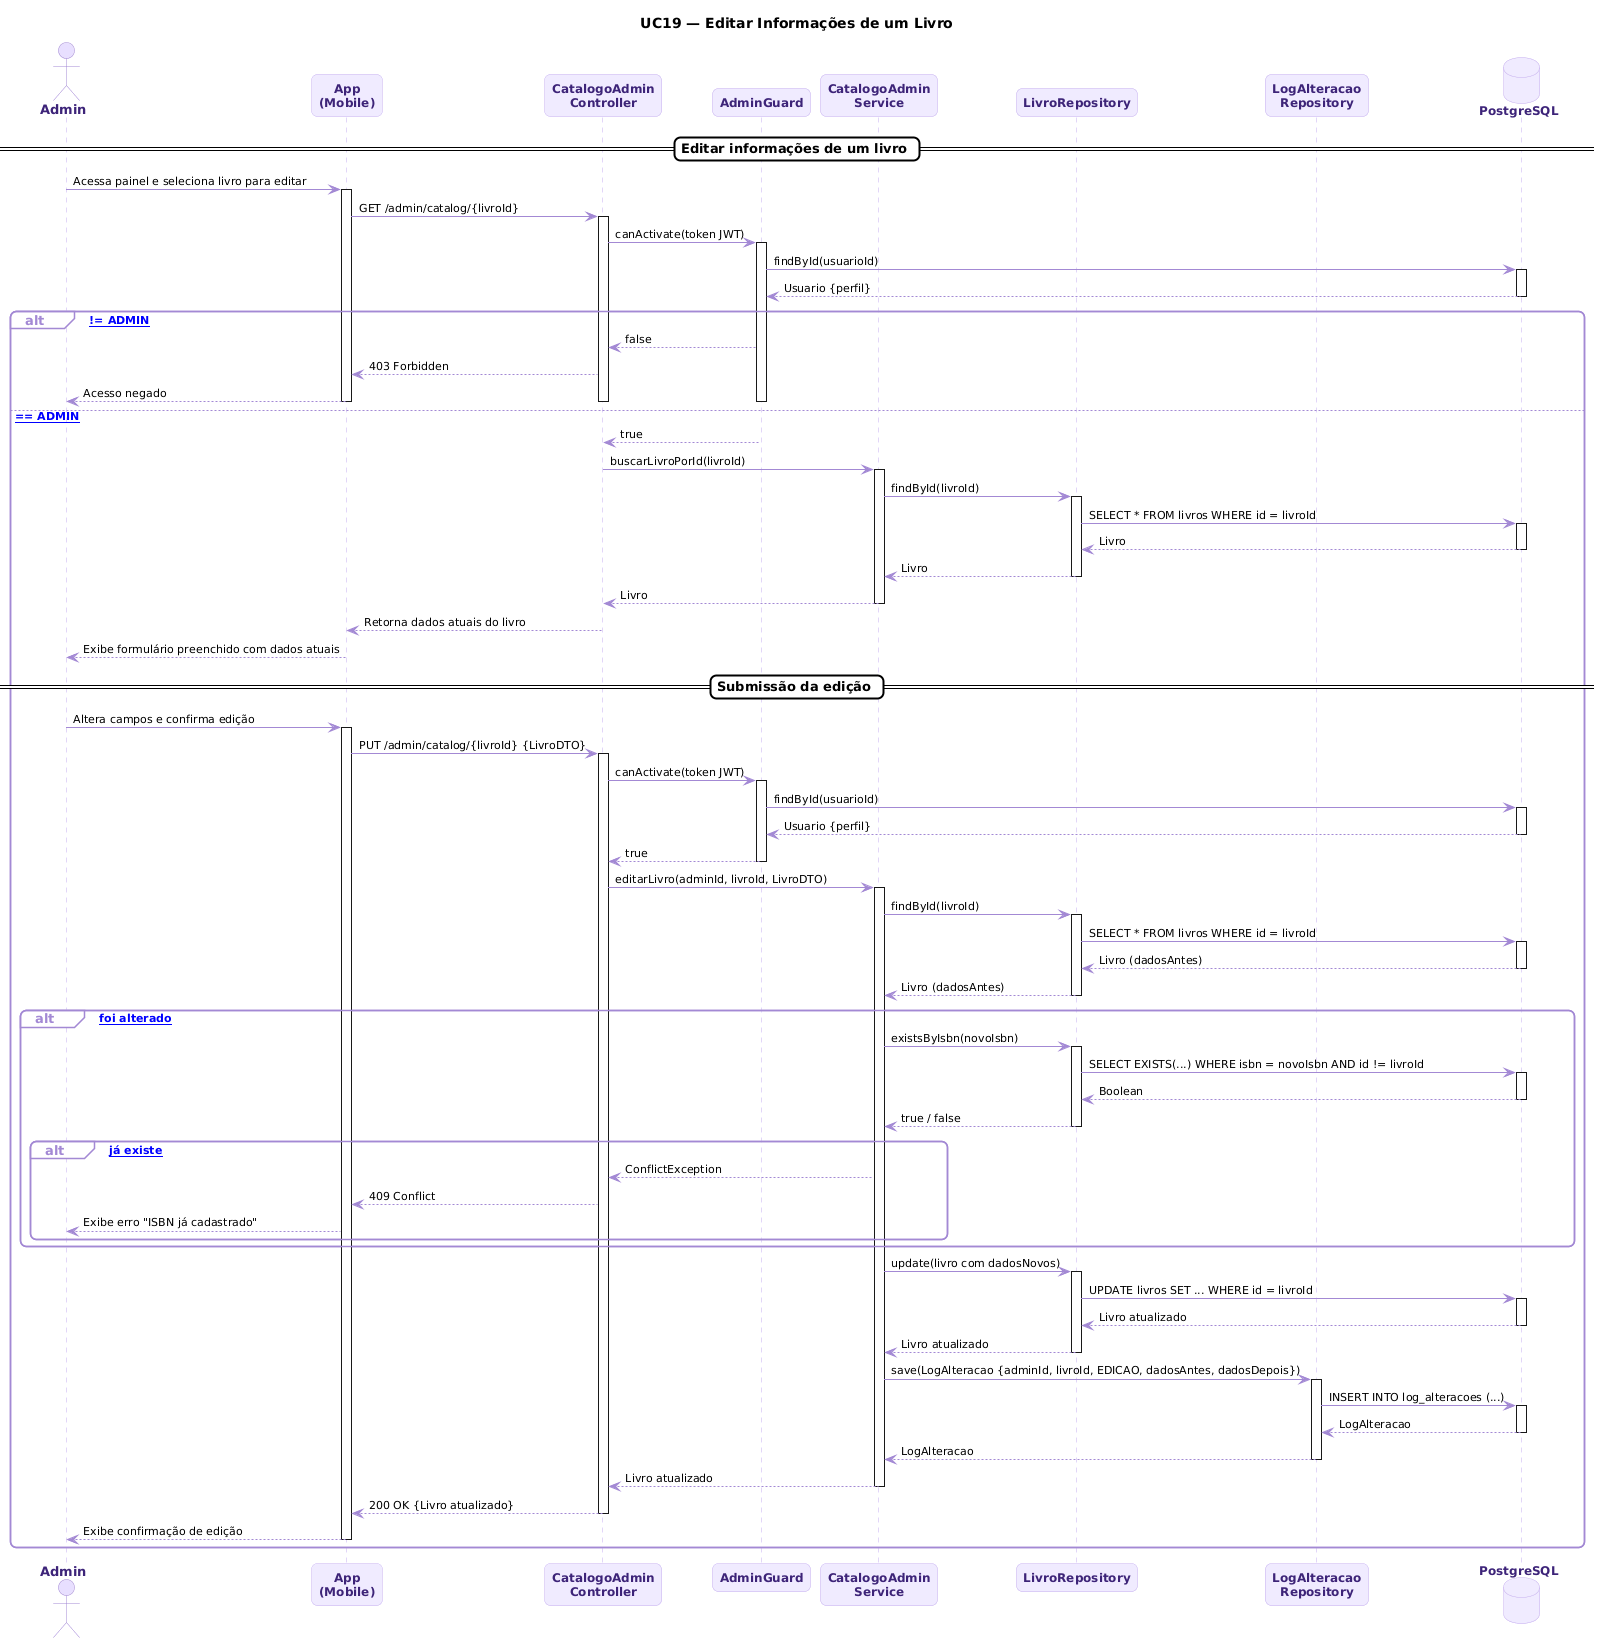

The diagram above was rendered by PlantUML. Its source (embedded in the PNG):
@startuml
skinparam backgroundColor #FFFFFF
skinparam sequenceArrowColor #A389D4
skinparam sequenceArrowFontColor #000000
skinparam sequenceArrowFontSize 11
skinparam participant {
  BackgroundColor #F0EBFF
  BorderColor #C4ADEE
  FontColor #3D2478
  FontSize 12
  FontStyle bold
}
skinparam database {
  BackgroundColor #F0EBFF
  BorderColor #C4ADEE
  FontColor #3D2478
  FontSize 12
  FontStyle bold
}
skinparam actor {
  BackgroundColor #E8DFFF
  BorderColor #A389D4
  FontColor #3D2478
  FontSize 13
  FontStyle bold
}
skinparam sequence {
  LifeLineBorderColor #C4ADEE
  LifeLineBackgroundColor #FFFFFF
  GroupBackgroundColor #FFFFFF
  GroupBorderColor #A389D4
  GroupFontColor #000000
  GroupHeaderFontColor #A389D4
  DividerBackgroundColor #FFFFFF
  DividerBorderColor #000000
  DividerFontColor #000000
  BoxBackgroundColor #FFFFFF
  BoxBorderColor #A389D4
  ActivationBorderColor #7F77DD
  ActivationBackgroundColor #E8DFFF
}
skinparam shadowing false
skinparam roundcorner 12
skinparam noteBorderColor #C4ADEE
skinparam noteBackgroundColor #F0EBFF
skinparam noteFontColor #3D2478

title UC19 — Editar Informações de um Livro

actor Admin
participant "App\n(Mobile)" as App
participant "CatalogoAdmin\nController" as Controller
participant "AdminGuard" as Guard
participant "CatalogoAdmin\nService" as Service
participant "LivroRepository" as LivroRepo
participant "LogAlteracao\nRepository" as LogRepo
database "PostgreSQL" as DB

== Editar informações de um livro ==

Admin -> App : Acessa painel e seleciona livro para editar
activate App

App -> Controller : GET /admin/catalog/{livroId}
activate Controller

Controller -> Guard : canActivate(token JWT)
activate Guard
Guard -> DB : findById(usuarioId)
activate DB
DB --> Guard : Usuario {perfil}
deactivate DB

alt [perfil != ADMIN]
  Guard --> Controller : false
  Controller --> App : 403 Forbidden
  App --> Admin : Acesso negado
  deactivate Guard
  deactivate Controller
  deactivate App
else [perfil == ADMIN]
  Guard --> Controller : true
  deactivate Guard

  Controller -> Service : buscarLivroPorId(livroId)
  activate Service
  Service -> LivroRepo : findById(livroId)
  activate LivroRepo
  LivroRepo -> DB : SELECT * FROM livros WHERE id = livroId
  activate DB
  DB --> LivroRepo : Livro
  deactivate DB
  LivroRepo --> Service : Livro
  deactivate LivroRepo
  Service --> Controller : Livro
  deactivate Service

  Controller --> App : Retorna dados atuais do livro
  deactivate Controller

  App --> Admin : Exibe formulário preenchido com dados atuais
  deactivate App

  == Submissão da edição ==

  Admin -> App : Altera campos e confirma edição
  activate App

  App -> Controller : PUT /admin/catalog/{livroId} {LivroDTO}
  activate Controller

  Controller -> Guard : canActivate(token JWT)
  activate Guard
  Guard -> DB : findById(usuarioId)
  activate DB
  DB --> Guard : Usuario {perfil}
  deactivate DB
  Guard --> Controller : true
  deactivate Guard

  Controller -> Service : editarLivro(adminId, livroId, LivroDTO)
  activate Service

  Service -> LivroRepo : findById(livroId)
  activate LivroRepo
  LivroRepo -> DB : SELECT * FROM livros WHERE id = livroId
  activate DB
  DB --> LivroRepo : Livro (dadosAntes)
  deactivate DB
  LivroRepo --> Service : Livro (dadosAntes)
  deactivate LivroRepo

  alt [ISBN foi alterado]
    Service -> LivroRepo : existsByIsbn(novoIsbn)
    activate LivroRepo
    LivroRepo -> DB : SELECT EXISTS(...) WHERE isbn = novoIsbn AND id != livroId
    activate DB
    DB --> LivroRepo : Boolean
    deactivate DB
    LivroRepo --> Service : true / false
    deactivate LivroRepo

    alt [ISBN já existe]
      Service --> Controller : ConflictException
      Controller --> App : 409 Conflict
      App --> Admin : Exibe erro "ISBN já cadastrado"
    end
  end

  Service -> LivroRepo : update(livro com dadosNovos)
  activate LivroRepo
  LivroRepo -> DB : UPDATE livros SET ... WHERE id = livroId
  activate DB
  DB --> LivroRepo : Livro atualizado
  deactivate DB
  LivroRepo --> Service : Livro atualizado
  deactivate LivroRepo

  Service -> LogRepo : save(LogAlteracao {adminId, livroId, EDICAO, dadosAntes, dadosDepois})
  activate LogRepo
  LogRepo -> DB : INSERT INTO log_alteracoes (...)
  activate DB
  DB --> LogRepo : LogAlteracao
  deactivate DB
  LogRepo --> Service : LogAlteracao
  deactivate LogRepo

  Service --> Controller : Livro atualizado
  deactivate Service

  Controller --> App : 200 OK {Livro atualizado}
  deactivate Controller

  App --> Admin : Exibe confirmação de edição
  deactivate App

end
@enduml